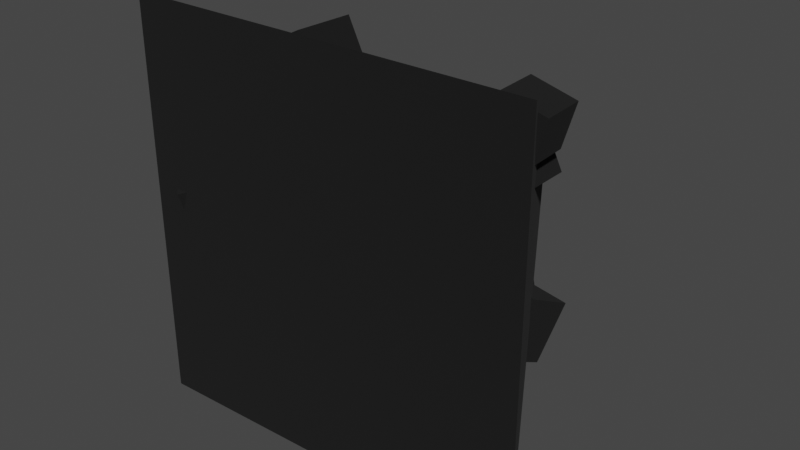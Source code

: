 # Source: BurntPile_Placeholder.blend  (saved by Blender 2.82.7; exported with 4.5.12 LTS)
import bpy
from mathutils import Matrix  # noqa: F401  (used for matrix-valued properties, if any)

bpy.ops.wm.read_factory_settings(use_empty=True)
scene = bpy.context.scene
scene.name = 'Scene'

# ---- collections
col_collection = bpy.data.collections.new('Collection'); scene.collection.children.link(col_collection)

# ---- materials (node trees are filled in below, after node groups)
mat_charredmaterial = bpy.data.materials.new('CharredMaterial')
mat_charredmaterial.use_transparent_shadow = False

# ---- material node trees
mat_charredmaterial.use_nodes = True; mat_charredmaterial.node_tree.nodes.clear()
_N = mat_charredmaterial.node_tree.nodes; _L = mat_charredmaterial.node_tree.links
n0 = _N.new('ShaderNodeOutputMaterial'); n0.name = 'Material Output'; n0.location = (300, 300)
n1 = _N.new('ShaderNodeBsdfPrincipled'); n1.name = 'Principled BSDF'; n1.location = (10, 300)
n1.distribution = 'GGX'
n1.subsurface_method = 'BURLEY'
n1.inputs[0].default_value = (0.003863, 0.003863, 0.003863, 1.0)
n1.inputs[2].default_value = 1.0
n1.inputs[3].default_value = 1.45
n1.inputs[27].default_value = (0.0, 0.0, 0.0, 1.0)
n1.inputs[28].default_value = 1.0
_L.new(n1.outputs[0], n0.inputs[0])
n0.is_active_output = True

# ---- world
world_world = bpy.data.worlds.new('World'); scene.world = world_world
world_world.use_nodes = True; world_world.node_tree.nodes.clear()
_N = world_world.node_tree.nodes; _L = world_world.node_tree.links
n0 = _N.new('ShaderNodeOutputWorld'); n0.name = 'World Output'; n0.location = (300, 300)
n1 = _N.new('ShaderNodeBackground'); n1.name = 'Background'; n1.location = (10, 300)
n1.inputs[0].default_value = (0.05088, 0.05088, 0.05088, 1.0)
_L.new(n1.outputs[0], n0.inputs[0])
n0.is_active_output = True
world_world.color = (0.05088, 0.05088, 0.05088)
world_world.use_sun_shadow = False
world_world.sun_shadow_jitter_overblur = 0.0

# ---- meshes
me_cube_011 = bpy.data.meshes.new('Cube.011')
me_cube_011.from_pydata([(0.5179, 1.686, -0.3031), (0.6243, 1.668, -0.737), (0.2445, 1.336, -0.3558), (0.3509, 1.319, -0.7897), (0.8553, 1.408, -0.209), (0.9617, 1.39, -0.6428), (0.5819, 1.058, -0.2616), (0.6883, 1.041, -0.6955), (-1.857, -0.2083, 1.857), (-1.205, 1.094, 1.084), (-1.857, -0.2083, -1.857), (-1.085, 1.141, -1.068), (1.802, -0.1241, 1.81), (1.114, 1.13, 1.058), (1.803, -0.1445, -1.806), (0.9267, 1.067, -0.9138), (-0.7156, 1.413, 0.6071), (-0.6367, 1.484, -0.7022), (0.661, 1.548, -0.661), (0.661, 1.548, 0.661), (-0.2181, 1.81, 0.2181), (-0.2111, 1.745, -0.2691), (0.2181, 1.81, -0.2181), (0.2181, 1.81, 0.2181), (-1.474, 0.5889, -0.9357), (-1.472, 0.984, -1.145), (-1.538, 0.382, -1.327), (-1.536, 0.777, -1.536), (-1.031, 0.5572, -0.9917), (-1.029, 0.9522, -1.201), (-1.096, 0.3502, -1.383), (-1.094, 0.7453, -1.592), (0.9441, 0.5762, 0.04565), (0.9462, 1.035, -0.1976), (0.8693, 0.3358, -0.4088), (0.8714, 0.7948, -0.652), (1.458, 0.5394, -0.01943), (1.46, 0.9984, -0.2627), (1.383, 0.2989, -0.4738), (1.386, 0.758, -0.7171), (0.2724, 1.68, 0.1166), (0.271, 1.384, 0.2736), (0.3207, 1.835, 0.4099), (0.3193, 1.539, 0.5669), (-0.05938, 1.704, 0.1586), (-0.06075, 1.407, 0.3156), (-0.01112, 1.859, 0.4519), (-0.01249, 1.562, 0.6089), (-1.272, 0.9572, 1.342), (-0.7317, 0.9855, 1.61), (-1.003, 0.9516, 0.8017), (-0.463, 0.9799, 1.07), (-1.249, 0.3543, 1.36), (-0.7088, 0.3826, 1.628), (-0.9802, 0.3487, 0.8193), (-0.4402, 0.377, 1.087), (0.8264, 0.4804, 1.342), (1.366, 0.5087, 1.61), (1.095, 0.4748, 0.8017), (1.635, 0.5031, 1.07), (0.8493, -0.1225, 1.36), (1.389, -0.09419, 1.628), (1.118, -0.1281, 0.8193), (1.658, -0.09979, 1.087), (1.43, 0.3706, 1.758), (1.79, 0.3882, 1.653), (1.325, 0.3671, 1.397), (1.685, 0.3847, 1.292), (1.448, -0.004149, 1.756), (1.808, 0.01347, 1.651), (1.343, -0.007633, 1.396), (1.703, 0.009985, 1.291), (0.6823, 0.997, -0.8898), (1.042, 1.015, -0.9948), (0.5774, 0.9935, -1.25), (0.9372, 1.011, -1.355), (0.7002, 0.6222, -0.8914), (1.06, 0.6398, -0.9964), (0.5953, 0.6187, -1.252), (0.9551, 0.6364, -1.357), (-1.576, 0.3428, 0.4015), (-1.568, 0.4873, -0.02157), (-1.888, 0.04204, 0.2926), (-1.88, 0.1865, -0.1304), (-1.256, 0.04529, 0.3061), (-1.248, 0.1898, -0.1169), (-1.568, -0.2555, 0.1972), (-1.56, -0.111, -0.2258), (-0.8327, 1.59, 0.4015), (-0.8244, 1.735, -0.02157), (-1.145, 1.29, 0.2926), (-1.137, 1.434, -0.1304), (-0.5129, 1.293, 0.3061), (-0.5046, 1.437, -0.1169), (-0.8252, 0.992, 0.1972), (-0.8169, 1.136, -0.2258)], [], [(0, 1, 3, 2), (2, 3, 7, 6), (6, 7, 5, 4), (4, 5, 1, 0), (2, 6, 4, 0), (7, 3, 1, 5), (8, 9, 11, 10), (10, 11, 15, 14), (14, 15, 13, 12), (12, 13, 9, 8), (10, 14, 12, 8), (15, 11, 17, 18), (19, 18, 22, 23), (13, 15, 18, 19), (11, 9, 16, 17), (9, 13, 19, 16), (22, 21, 20, 23), (17, 16, 20, 21), (16, 19, 23, 20), (18, 17, 21, 22), (24, 25, 27, 26), (26, 27, 31, 30), (30, 31, 29, 28), (28, 29, 25, 24), (26, 30, 28, 24), (31, 27, 25, 29), (32, 33, 35, 34), (34, 35, 39, 38), (38, 39, 37, 36), (36, 37, 33, 32), (34, 38, 36, 32), (39, 35, 33, 37), (40, 41, 43, 42), (42, 43, 47, 46), (46, 47, 45, 44), (44, 45, 41, 40), (42, 46, 44, 40), (47, 43, 41, 45), (48, 49, 51, 50), (50, 51, 55, 54), (54, 55, 53, 52), (52, 53, 49, 48), (50, 54, 52, 48), (55, 51, 49, 53), (56, 57, 59, 58), (58, 59, 63, 62), (62, 63, 61, 60), (60, 61, 57, 56), (58, 62, 60, 56), (63, 59, 57, 61), (64, 65, 67, 66), (66, 67, 71, 70), (70, 71, 69, 68), (68, 69, 65, 64), (66, 70, 68, 64), (71, 67, 65, 69), (72, 73, 75, 74), (74, 75, 79, 78), (78, 79, 77, 76), (76, 77, 73, 72), (74, 78, 76, 72), (79, 75, 73, 77), (80, 81, 83, 82), (82, 83, 87, 86), (86, 87, 85, 84), (84, 85, 81, 80), (82, 86, 84, 80), (87, 83, 81, 85), (88, 89, 91, 90), (90, 91, 95, 94), (94, 95, 93, 92), (92, 93, 89, 88), (90, 94, 92, 88), (95, 91, 89, 93)])
_uv = me_cube_011.uv_layers.new(name='UVMap')
_uv.uv.foreach_set('vector', [0.375, 0.0, 0.625, 0.0, 0.625, 0.25, 0.375, 0.25, 0.375, 0.25, 0.625, 0.25, 0.625, 0.5, 0.375, 0.5, 0.375, 0.5, 0.625, 0.5, 0.625, 0.75, 0.375, 0.75, 0.375, 0.75, 0.625, 0.75, 0.625, 1.0, 0.375, 1.0, 0.125, 0.5, 0.375, 0.5, 0.375, 0.75, 0.125, 0.75, 0.625, 0.5, 0.875, 0.5, 0.875, 0.75, 0.625, 0.75, 0.375, 0.0, 0.625, 0.0, 0.625, 0.25, 0.375, 0.25, 0.375, 0.25, 0.625, 0.25, 0.625, 0.5, 0.375, 0.5, 0.375, 0.5, 0.625, 0.5, 0.625, 0.75, 0.375, 0.75, 0.375, 0.75, 0.625, 0.75, 0.625, 1.0, 0.375, 1.0, 0.125, 0.5, 0.375, 0.5, 0.375, 0.75, 0.125, 0.75, 0.625, 0.5, 0.625, 0.25, 0.625, 0.25, 0.625, 0.5, 0.625, 0.75, 0.625, 0.5, 0.625, 0.5, 0.625, 0.75, 0.625, 0.75, 0.625, 0.5, 0.625, 0.5, 0.625, 0.75, 0.625, 0.25, 0.625, 0.0, 0.625, 0.0, 0.625, 0.25, 0.625, 1.0, 0.625, 0.75, 0.625, 0.75, 0.625, 1.0, 0.625, 0.5, 0.875, 0.5, 0.875, 0.75, 0.625, 0.75, 0.625, 0.25, 0.625, 0.0, 0.625, 0.0, 0.625, 0.25, 0.625, 1.0, 0.625, 0.75, 0.625, 0.75, 0.625, 1.0, 0.625, 0.5, 0.625, 0.25, 0.625, 0.25, 0.625, 0.5, 0.375, 0.0, 0.625, 0.0, 0.625, 0.25, 0.375, 0.25, 0.375, 0.25, 0.625, 0.25, 0.625, 0.5, 0.375, 0.5, 0.375, 0.5, 0.625, 0.5, 0.625, 0.75, 0.375, 0.75, 0.375, 0.75, 0.625, 0.75, 0.625, 1.0, 0.375, 1.0, 0.125, 0.5, 0.375, 0.5, 0.375, 0.75, 0.125, 0.75, 0.625, 0.5, 0.875, 0.5, 0.875, 0.75, 0.625, 0.75, 0.375, 0.0, 0.625, 0.0, 0.625, 0.25, 0.375, 0.25, 0.375, 0.25, 0.625, 0.25, 0.625, 0.5, 0.375, 0.5, 0.375, 0.5, 0.625, 0.5, 0.625, 0.75, 0.375, 0.75, 0.375, 0.75, 0.625, 0.75, 0.625, 1.0, 0.375, 1.0, 0.125, 0.5, 0.375, 0.5, 0.375, 0.75, 0.125, 0.75, 0.625, 0.5, 0.875, 0.5, 0.875, 0.75, 0.625, 0.75, 0.375, 0.0, 0.625, 0.0, 0.625, 0.25, 0.375, 0.25, 0.375, 0.25, 0.625, 0.25, 0.625, 0.5, 0.375, 0.5, 0.375, 0.5, 0.625, 0.5, 0.625, 0.75, 0.375, 0.75, 0.375, 0.75, 0.625, 0.75, 0.625, 1.0, 0.375, 1.0, 0.125, 0.5, 0.375, 0.5, 0.375, 0.75, 0.125, 0.75, 0.625, 0.5, 0.875, 0.5, 0.875, 0.75, 0.625, 0.75, 0.375, 0.0, 0.625, 0.0, 0.625, 0.25, 0.375, 0.25, 0.375, 0.25, 0.625, 0.25, 0.625, 0.5, 0.375, 0.5, 0.375, 0.5, 0.625, 0.5, 0.625, 0.75, 0.375, 0.75, 0.375, 0.75, 0.625, 0.75, 0.625, 1.0, 0.375, 1.0, 0.125, 0.5, 0.375, 0.5, 0.375, 0.75, 0.125, 0.75, 0.625, 0.5, 0.875, 0.5, 0.875, 0.75, 0.625, 0.75, 0.375, 0.0, 0.625, 0.0, 0.625, 0.25, 0.375, 0.25, 0.375, 0.25, 0.625, 0.25, 0.625, 0.5, 0.375, 0.5, 0.375, 0.5, 0.625, 0.5, 0.625, 0.75, 0.375, 0.75, 0.375, 0.75, 0.625, 0.75, 0.625, 1.0, 0.375, 1.0, 0.125, 0.5, 0.375, 0.5, 0.375, 0.75, 0.125, 0.75, 0.625, 0.5, 0.875, 0.5, 0.875, 0.75, 0.625, 0.75, 0.375, 0.0, 0.625, 0.0, 0.625, 0.25, 0.375, 0.25, 0.375, 0.25, 0.625, 0.25, 0.625, 0.5, 0.375, 0.5, 0.375, 0.5, 0.625, 0.5, 0.625, 0.75, 0.375, 0.75, 0.375, 0.75, 0.625, 0.75, 0.625, 1.0, 0.375, 1.0, 0.125, 0.5, 0.375, 0.5, 0.375, 0.75, 0.125, 0.75, 0.625, 0.5, 0.875, 0.5, 0.875, 0.75, 0.625, 0.75, 0.375, 0.0, 0.625, 0.0, 0.625, 0.25, 0.375, 0.25, 0.375, 0.25, 0.625, 0.25, 0.625, 0.5, 0.375, 0.5, 0.375, 0.5, 0.625, 0.5, 0.625, 0.75, 0.375, 0.75, 0.375, 0.75, 0.625, 0.75, 0.625, 1.0, 0.375, 1.0, 0.125, 0.5, 0.375, 0.5, 0.375, 0.75, 0.125, 0.75, 0.625, 0.5, 0.875, 0.5, 0.875, 0.75, 0.625, 0.75, 0.375, 0.0, 0.625, 0.0, 0.625, 0.25, 0.375, 0.25, 0.375, 0.25, 0.625, 0.25, 0.625, 0.5, 0.375, 0.5, 0.375, 0.5, 0.625, 0.5, 0.625, 0.75, 0.375, 0.75, 0.375, 0.75, 0.625, 0.75, 0.625, 1.0, 0.375, 1.0, 0.125, 0.5, 0.375, 0.5, 0.375, 0.75, 0.125, 0.75, 0.625, 0.5, 0.875, 0.5, 0.875, 0.75, 0.625, 0.75, 0.375, 0.0, 0.625, 0.0, 0.625, 0.25, 0.375, 0.25, 0.375, 0.25, 0.625, 0.25, 0.625, 0.5, 0.375, 0.5, 0.375, 0.5, 0.625, 0.5, 0.625, 0.75, 0.375, 0.75, 0.375, 0.75, 0.625, 0.75, 0.625, 1.0, 0.375, 1.0, 0.125, 0.5, 0.375, 0.5, 0.375, 0.75, 0.125, 0.75, 0.625, 0.5, 0.875, 0.5, 0.875, 0.75, 0.625, 0.75])
me_cube_011.materials.append(mat_charredmaterial)
me_cube_011.use_remesh_fix_poles = True
me_cube_011.use_remesh_preserve_attributes = False
me_cube_011.use_mirror_vertex_groups = False
me_cube_011.update()

# ---- objects
ob_burntpile = bpy.data.objects.new('BurntPile', me_cube_011)

# ---- transforms, parenting, visibility, modifiers, constraints
ob_burntpile.location = (0.0, 0.0, 0.0)
ob_burntpile.lineart.crease_threshold = 0.0

# ---- collection membership
col_collection.objects.link(ob_burntpile)

# ---- scene / render settings (as saved in the file)
scene.frame_start = 1; scene.frame_end = 250; scene.frame_set(1)
scene.render.engine = 'BLENDER_EEVEE_NEXT'
scene.cycles.use_denoising = False
scene.cycles.samples = 128
scene.cycles.sampling_pattern = 'TABULATED_SOBOL'
scene.cycles.use_adaptive_sampling = False
scene.cycles.use_light_tree = False
scene.view_settings.view_transform = 'Filmic'
bpy.context.view_layer.update()

# ---- added for rendering (the .blend has no active camera and no usable light): camera, sun
cam_auto = bpy.data.cameras.new('AutoCamera')
cam_auto.lens = 50.0
cam_auto.sensor_width = 36.0
cam_auto.clip_end = 1000.0
ob_auto_camera = bpy.data.objects.new('AutoCamera', cam_auto)
scene.collection.objects.link(ob_auto_camera)
ob_auto_camera.location = (5.18699, -5.47115, 4.18184)
ob_auto_camera.rotation_euler = (1.09748, -7.21219e-08, 0.694738)
scene.camera = ob_auto_camera
light_auto_sun = bpy.data.lights.new('AutoSun', 'SUN')
light_auto_sun.energy = 3.0
light_auto_sun.angle = 0.0523599
ob_auto_sun = bpy.data.objects.new('AutoSun', light_auto_sun)
scene.collection.objects.link(ob_auto_sun)
ob_auto_sun.rotation_euler = (0.872665, 0.174533, 0.523599)
bpy.context.view_layer.update()
